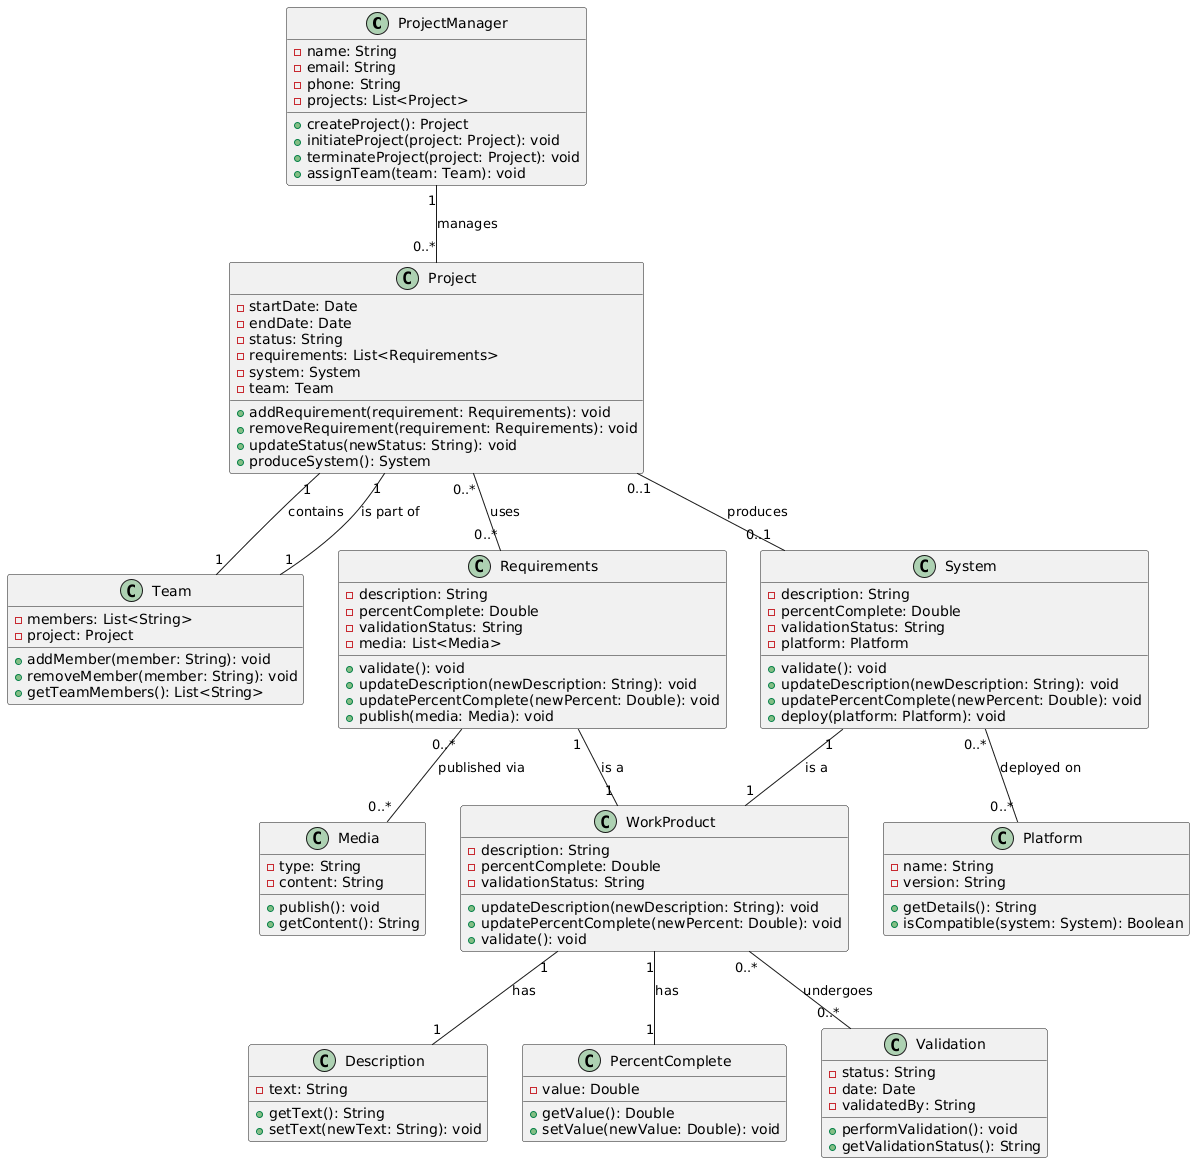

The diagram above was rendered by PlantUML. Its source (embedded in the PNG):
@startuml
class ProjectManager {
    - name: String
    - email: String
    - phone: String
    - projects: List<Project>
    + createProject(): Project
    + initiateProject(project: Project): void
    + terminateProject(project: Project): void
    + assignTeam(team: Team): void
}

class Project {
    - startDate: Date
    - endDate: Date
    - status: String
    - requirements: List<Requirements>
    - system: System
    - team: Team
    + addRequirement(requirement: Requirements): void
    + removeRequirement(requirement: Requirements): void
    + updateStatus(newStatus: String): void
    + produceSystem(): System
}

class Team {
    - members: List<String>
    - project: Project
    + addMember(member: String): void
    + removeMember(member: String): void
    + getTeamMembers(): List<String>
}

class Requirements {
    - description: String
    - percentComplete: Double
    - validationStatus: String
    - media: List<Media>
    + validate(): void
    + updateDescription(newDescription: String): void
    + updatePercentComplete(newPercent: Double): void
    + publish(media: Media): void
}

class System {
    - description: String
    - percentComplete: Double
    - validationStatus: String
    - platform: Platform
    + validate(): void
    + updateDescription(newDescription: String): void
    + updatePercentComplete(newPercent: Double): void
    + deploy(platform: Platform): void
}

class WorkProduct {
    - description: String
    - percentComplete: Double
    - validationStatus: String
    + updateDescription(newDescription: String): void
    + updatePercentComplete(newPercent: Double): void
    + validate(): void
}

class Description {
    - text: String
    + getText(): String
    + setText(newText: String): void
}

class PercentComplete {
    - value: Double
    + getValue(): Double
    + setValue(newValue: Double): void
}

class Validation {
    - status: String
    - date: Date
    - validatedBy: String
    + performValidation(): void
    + getValidationStatus(): String
}

class Media {
    - type: String
    - content: String
    + publish(): void
    + getContent(): String
}

class Platform {
    - name: String
    - version: String
    + getDetails(): String
    + isCompatible(system: System): Boolean
}

ProjectManager "1" -- "0..*" Project : manages
Project "1" -- "1" Team : contains
Project "0..*" -- "0..*" Requirements : uses
Project "0..1" -- "0..1" System : produces
Team "1" -- "1" Project : is part of
Requirements "1" -- "1" WorkProduct : is a
Requirements "0..*" -- "0..*" Media : published via
System "1" -- "1" WorkProduct : is a
System "0..*" -- "0..*" Platform : deployed on
WorkProduct "1" -- "1" Description : has
WorkProduct "1" -- "1" PercentComplete : has
WorkProduct "0..*" -- "0..*" Validation : undergoes
@enduml